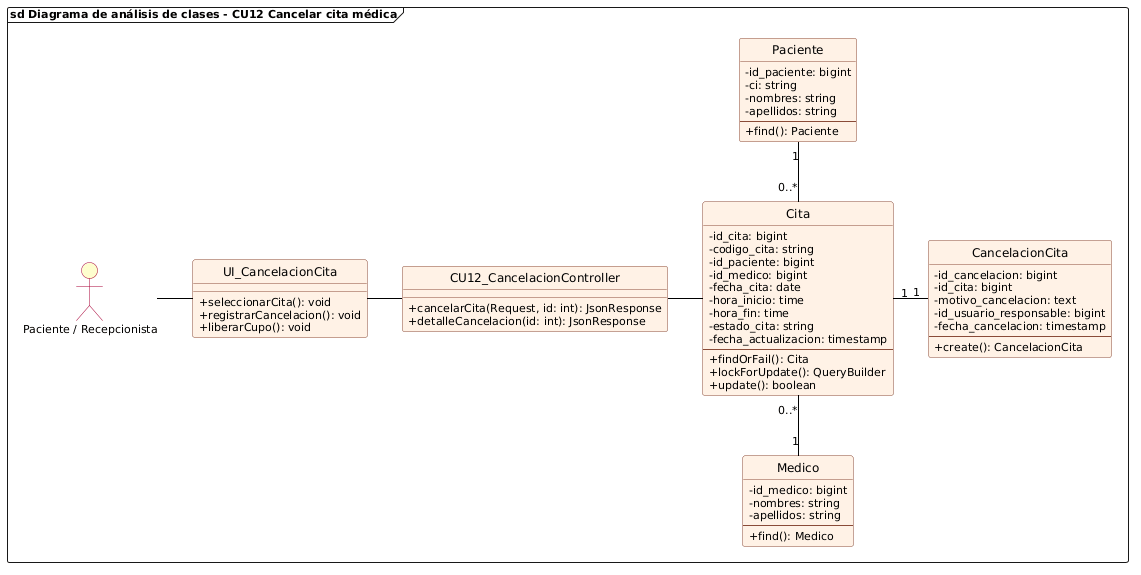

The diagram above was rendered by PlantUML. Its source (embedded in the PNG):
@startuml cu12_analisis_cancelar_cita
allowmixing

skinparam backgroundColor white
skinparam defaultFontName "Segoe UI"
skinparam defaultFontSize 11
skinparam classFontSize 12
skinparam classAttributeIconSize 0
hide circle

skinparam class {
    BackgroundColor #FFF2E6
    BorderColor #8A4B38
    RoundCorner 6
    HeaderBackgroundColor #FFF2E6
    ArrowColor black
}

skinparam actor {
    BackgroundColor #FEFECE
    BorderColor #A80036
}

frame "sd Diagrama de análisis de clases - CU12 Cancelar cita médica" {
    actor "Paciente / Recepcionista" as ActorCanc
    
    class UI_CancelacionCita {
        + seleccionarCita(): void
        + registrarCancelacion(): void
        + liberarCupo(): void
    }

    class CU12_CancelacionController {
        + cancelarCita(Request, id: int): JsonResponse
        + detalleCancelacion(id: int): JsonResponse
    }

    class Cita {
        - id_cita: bigint
        - codigo_cita: string
        - id_paciente: bigint
        - id_medico: bigint
        - fecha_cita: date
        - hora_inicio: time
        - hora_fin: time
        - estado_cita: string
        - fecha_actualizacion: timestamp
        --
        + findOrFail(): Cita
        + lockForUpdate(): QueryBuilder
        + update(): boolean
    }

    class CancelacionCita {
        - id_cancelacion: bigint
        - id_cita: bigint
        - motivo_cancelacion: text
        - id_usuario_responsable: bigint
        - fecha_cancelacion: timestamp
        --
        + create(): CancelacionCita
    }

    class Paciente {
        - id_paciente: bigint
        - ci: string
        - nombres: string
        - apellidos: string
        --
        + find(): Paciente
    }

    class Medico {
        - id_medico: bigint
        - nombres: string
        - apellidos: string
        --
        + find(): Medico
    }

    ActorCanc -right- UI_CancelacionCita
    UI_CancelacionCita -right- CU12_CancelacionController
    CU12_CancelacionController -right- Cita

    Cita "1" -right- "1" CancelacionCita
    Cita "0..*" -up- "1" Paciente
    Cita "0..*" -down- "1" Medico
}
@enduml